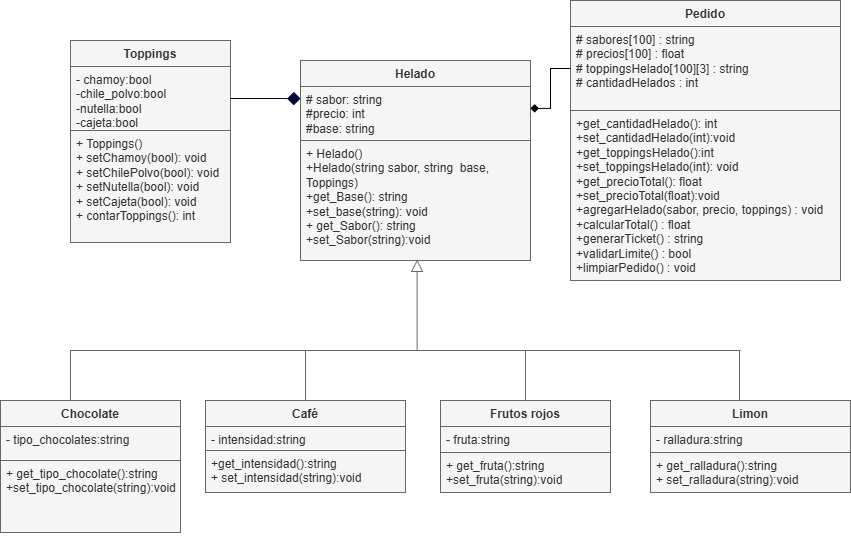

The diagram above was exported from draw.io. Its source (the exported page's mxGraphModel, read from the mxfile embedded in the PNG):
<mxGraphModel dx="1042" dy="1696" grid="1" gridSize="10" guides="1" tooltips="1" connect="1" arrows="1" fold="1" page="1" pageScale="1" pageWidth="850" pageHeight="1100" math="0" shadow="0">
  <root>
    <mxCell id="0" />
    <mxCell id="1" parent="0" />
    <mxCell id="AhBcn0jRs-s5LFledK2W-1" parent="1" style="swimlane;fontStyle=1;align=center;verticalAlign=top;childLayout=stackLayout;horizontal=1;startSize=26;horizontalStack=0;resizeParent=1;resizeParentMax=0;resizeLast=0;collapsible=1;marginBottom=0;whiteSpace=wrap;html=1;fillColor=#f5f5f5;fontColor=#333333;strokeColor=#666666;" value="Helado" vertex="1">
      <mxGeometry height="200" width="230" x="320" y="20" as="geometry" />
    </mxCell>
    <mxCell id="AhBcn0jRs-s5LFledK2W-2" parent="AhBcn0jRs-s5LFledK2W-1" style="text;align=left;verticalAlign=top;spacingLeft=4;spacingRight=4;overflow=hidden;rotatable=0;points=[[0,0.5],[1,0.5]];portConstraint=eastwest;whiteSpace=wrap;html=1;fillColor=#f5f5f5;fontColor=#333333;strokeColor=#666666;" value="# sabor: string&lt;div&gt;&lt;span style=&quot;background-color: transparent; color: light-dark(rgb(51, 51, 51), rgb(193, 193, 193));&quot;&gt;#precio: int&amp;nbsp;&lt;/span&gt;&lt;/div&gt;&lt;div&gt;&lt;span style=&quot;background-color: transparent; color: light-dark(rgb(51, 51, 51), rgb(193, 193, 193));&quot;&gt;#base: string&amp;nbsp;&lt;/span&gt;&lt;/div&gt;" vertex="1">
      <mxGeometry height="54" width="230" y="26" as="geometry" />
    </mxCell>
    <mxCell id="AhBcn0jRs-s5LFledK2W-4" parent="AhBcn0jRs-s5LFledK2W-1" style="text;align=left;verticalAlign=top;spacingLeft=4;spacingRight=4;overflow=hidden;rotatable=0;points=[[0,0.5],[1,0.5]];portConstraint=eastwest;whiteSpace=wrap;html=1;fillColor=#f5f5f5;fontColor=#333333;strokeColor=#666666;" value="+ Helado()&lt;div&gt;&lt;div&gt;+Helado(string sabor, string&amp;nbsp; base, Toppings)&lt;/div&gt;&lt;div&gt;+get_Base(): string&lt;/div&gt;&lt;div&gt;+set_base(string): void&amp;nbsp;&lt;/div&gt;&lt;div&gt;&lt;div&gt;+ get_Sabor(): string&lt;/div&gt;&lt;div&gt;+set_Sabor(string):void&amp;nbsp;&lt;/div&gt;&lt;div&gt;&lt;br&gt;&lt;/div&gt;&lt;/div&gt;&lt;/div&gt;" vertex="1">
      <mxGeometry height="120" width="230" y="80" as="geometry" />
    </mxCell>
    <mxCell id="AhBcn0jRs-s5LFledK2W-21" edge="1" parent="1" style="edgeStyle=orthogonalEdgeStyle;rounded=0;orthogonalLoop=1;jettySize=auto;html=1;endArrow=block;endFill=0;endSize=10;fillColor=#f5f5f5;strokeColor=#666666;entryX=0.507;entryY=0.991;entryDx=0;entryDy=0;entryPerimeter=0;" target="AhBcn0jRs-s5LFledK2W-4">
      <mxGeometry relative="1" as="geometry">
        <Array as="points">
          <mxPoint x="90" y="310" />
          <mxPoint x="437" y="310" />
        </Array>
        <mxPoint x="89.99999999999999" y="380.02" as="sourcePoint" />
        <mxPoint x="435.71" y="210" as="targetPoint" />
      </mxGeometry>
    </mxCell>
    <mxCell id="AhBcn0jRs-s5LFledK2W-5" parent="1" style="swimlane;fontStyle=1;align=center;verticalAlign=top;childLayout=stackLayout;horizontal=1;startSize=26;horizontalStack=0;resizeParent=1;resizeParentMax=0;resizeLast=0;collapsible=1;marginBottom=0;whiteSpace=wrap;html=1;fillColor=#f5f5f5;fontColor=#333333;strokeColor=#666666;" value="Chocolate" vertex="1">
      <mxGeometry height="132" width="180" x="20" y="360" as="geometry" />
    </mxCell>
    <mxCell id="AhBcn0jRs-s5LFledK2W-6" parent="AhBcn0jRs-s5LFledK2W-5" style="text;align=left;verticalAlign=top;spacingLeft=4;spacingRight=4;overflow=hidden;rotatable=0;points=[[0,0.5],[1,0.5]];portConstraint=eastwest;whiteSpace=wrap;html=1;fillColor=#f5f5f5;fontColor=#333333;strokeColor=#666666;" value="- tipo_chocolates:string&lt;div&gt;&amp;nbsp;&amp;nbsp;&lt;/div&gt;" vertex="1">
      <mxGeometry height="34" width="180" y="26" as="geometry" />
    </mxCell>
    <mxCell id="AhBcn0jRs-s5LFledK2W-8" parent="AhBcn0jRs-s5LFledK2W-5" style="text;align=left;verticalAlign=top;spacingLeft=4;spacingRight=4;overflow=hidden;rotatable=0;points=[[0,0.5],[1,0.5]];portConstraint=eastwest;whiteSpace=wrap;html=1;fillColor=#f5f5f5;fontColor=#333333;strokeColor=#666666;" value="+ get_tipo_chocolate():string&lt;div&gt;+set_tipo_chocolate(string):void&lt;/div&gt;" vertex="1">
      <mxGeometry height="72" width="180" y="60" as="geometry" />
    </mxCell>
    <mxCell id="AhBcn0jRs-s5LFledK2W-9" parent="1" style="swimlane;fontStyle=1;align=center;verticalAlign=top;childLayout=stackLayout;horizontal=1;startSize=26;horizontalStack=0;resizeParent=1;resizeParentMax=0;resizeLast=0;collapsible=1;marginBottom=0;whiteSpace=wrap;html=1;fillColor=#f5f5f5;fontColor=#333333;strokeColor=#666666;" value="Café" vertex="1">
      <mxGeometry height="92" width="200" x="225" y="360" as="geometry" />
    </mxCell>
    <mxCell id="AhBcn0jRs-s5LFledK2W-10" parent="AhBcn0jRs-s5LFledK2W-9" style="text;align=left;verticalAlign=top;spacingLeft=4;spacingRight=4;overflow=hidden;rotatable=0;points=[[0,0.5],[1,0.5]];portConstraint=eastwest;whiteSpace=wrap;html=1;fillColor=#f5f5f5;fontColor=#333333;strokeColor=#666666;" value="- intensidad:string&amp;nbsp;&amp;nbsp;" vertex="1">
      <mxGeometry height="24" width="200" y="26" as="geometry" />
    </mxCell>
    <mxCell id="AhBcn0jRs-s5LFledK2W-12" parent="AhBcn0jRs-s5LFledK2W-9" style="text;align=left;verticalAlign=top;spacingLeft=4;spacingRight=4;overflow=hidden;rotatable=0;points=[[0,0.5],[1,0.5]];portConstraint=eastwest;whiteSpace=wrap;html=1;fillColor=#f5f5f5;fontColor=#333333;strokeColor=#666666;" value="+get_intensidad():string&lt;div&gt;+ set_intensidad(string):void&lt;br&gt;&lt;div&gt;&lt;br&gt;&lt;/div&gt;&lt;/div&gt;" vertex="1">
      <mxGeometry height="42" width="200" y="50" as="geometry" />
    </mxCell>
    <mxCell id="AhBcn0jRs-s5LFledK2W-13" parent="1" style="swimlane;fontStyle=1;align=center;verticalAlign=top;childLayout=stackLayout;horizontal=1;startSize=26;horizontalStack=0;resizeParent=1;resizeParentMax=0;resizeLast=0;collapsible=1;marginBottom=0;whiteSpace=wrap;html=1;fillColor=#f5f5f5;fontColor=#333333;strokeColor=#666666;" value="Frutos rojos" vertex="1">
      <mxGeometry height="92" width="170" x="460" y="360" as="geometry" />
    </mxCell>
    <mxCell id="AhBcn0jRs-s5LFledK2W-14" parent="AhBcn0jRs-s5LFledK2W-13" style="text;align=left;verticalAlign=top;spacingLeft=4;spacingRight=4;overflow=hidden;rotatable=0;points=[[0,0.5],[1,0.5]];portConstraint=eastwest;whiteSpace=wrap;html=1;fillColor=#f5f5f5;fontColor=#333333;strokeColor=#666666;" value="- fruta:string&amp;nbsp;" vertex="1">
      <mxGeometry height="26" width="170" y="26" as="geometry" />
    </mxCell>
    <mxCell id="AhBcn0jRs-s5LFledK2W-16" parent="AhBcn0jRs-s5LFledK2W-13" style="text;align=left;verticalAlign=top;spacingLeft=4;spacingRight=4;overflow=hidden;rotatable=0;points=[[0,0.5],[1,0.5]];portConstraint=eastwest;whiteSpace=wrap;html=1;fillColor=#f5f5f5;fontColor=#333333;strokeColor=#666666;" value="+ get_fruta():string&lt;div&gt;+set_fruta(string):void&lt;/div&gt;" vertex="1">
      <mxGeometry height="40" width="170" y="52" as="geometry" />
    </mxCell>
    <mxCell id="AhBcn0jRs-s5LFledK2W-17" parent="1" style="swimlane;fontStyle=1;align=center;verticalAlign=top;childLayout=stackLayout;horizontal=1;startSize=26;horizontalStack=0;resizeParent=1;resizeParentMax=0;resizeLast=0;collapsible=1;marginBottom=0;whiteSpace=wrap;html=1;fillColor=#f5f5f5;fontColor=#333333;strokeColor=#666666;" value="Limon" vertex="1">
      <mxGeometry height="92" width="200" x="670" y="360" as="geometry" />
    </mxCell>
    <mxCell id="AhBcn0jRs-s5LFledK2W-18" parent="AhBcn0jRs-s5LFledK2W-17" style="text;align=left;verticalAlign=top;spacingLeft=4;spacingRight=4;overflow=hidden;rotatable=0;points=[[0,0.5],[1,0.5]];portConstraint=eastwest;whiteSpace=wrap;html=1;fillColor=#f5f5f5;fontColor=#333333;strokeColor=#666666;" value="- ralladura:string&amp;nbsp;" vertex="1">
      <mxGeometry height="26" width="200" y="26" as="geometry" />
    </mxCell>
    <mxCell id="AhBcn0jRs-s5LFledK2W-20" parent="AhBcn0jRs-s5LFledK2W-17" style="text;align=left;verticalAlign=top;spacingLeft=4;spacingRight=4;overflow=hidden;rotatable=0;points=[[0,0.5],[1,0.5]];portConstraint=eastwest;whiteSpace=wrap;html=1;fillColor=#f5f5f5;fontColor=#333333;strokeColor=#666666;" value="+ get_ralladura():string&lt;div&gt;+ set_ralladura(string):void&amp;nbsp;&lt;/div&gt;" vertex="1">
      <mxGeometry height="40" width="200" y="52" as="geometry" />
    </mxCell>
    <mxCell id="AhBcn0jRs-s5LFledK2W-25" parent="1" style="line;strokeWidth=1;align=left;verticalAlign=middle;spacingTop=-1;spacingLeft=3;spacingRight=3;rotatable=0;labelPosition=right;points=[];portConstraint=eastwest;fillColor=#f5f5f5;fontColor=#333333;strokeColor=#666666;" value="" vertex="1">
      <mxGeometry height="40" width="330" x="430" y="290" as="geometry" />
    </mxCell>
    <mxCell id="AhBcn0jRs-s5LFledK2W-29" edge="1" parent="1" source="AhBcn0jRs-s5LFledK2W-17" style="endArrow=none;html=1;rounded=0;entryX=0.997;entryY=0.497;entryDx=0;entryDy=0;entryPerimeter=0;exitX=0.445;exitY=-0.005;exitDx=0;exitDy=0;exitPerimeter=0;fillColor=#f5f5f5;strokeColor=#666666;" target="AhBcn0jRs-s5LFledK2W-25" value="">
      <mxGeometry height="50" relative="1" width="50" as="geometry">
        <mxPoint x="760" y="358" as="sourcePoint" />
        <mxPoint x="770" y="310" as="targetPoint" />
      </mxGeometry>
    </mxCell>
    <mxCell id="AhBcn0jRs-s5LFledK2W-30" edge="1" parent="1" source="AhBcn0jRs-s5LFledK2W-9" style="endArrow=none;html=1;rounded=0;exitX=0.5;exitY=0;exitDx=0;exitDy=0;fillColor=#f5f5f5;strokeColor=#666666;" value="">
      <mxGeometry height="50" relative="1" width="50" as="geometry">
        <mxPoint x="420" y="420" as="sourcePoint" />
        <mxPoint x="325" y="310" as="targetPoint" />
      </mxGeometry>
    </mxCell>
    <mxCell id="AhBcn0jRs-s5LFledK2W-31" edge="1" parent="1" style="endArrow=none;html=1;rounded=0;entryX=0.5;entryY=0;entryDx=0;entryDy=0;fillColor=#f5f5f5;strokeColor=#666666;" target="AhBcn0jRs-s5LFledK2W-13" value="">
      <mxGeometry height="50" relative="1" width="50" as="geometry">
        <mxPoint x="545" y="310" as="sourcePoint" />
        <mxPoint x="470" y="370" as="targetPoint" />
      </mxGeometry>
    </mxCell>
    <mxCell id="AhBcn0jRs-s5LFledK2W-38" parent="1" style="swimlane;fontStyle=1;align=center;verticalAlign=top;childLayout=stackLayout;horizontal=1;startSize=26;horizontalStack=0;resizeParent=1;resizeParentMax=0;resizeLast=0;collapsible=1;marginBottom=0;whiteSpace=wrap;html=1;fillColor=#f5f5f5;fontColor=#333333;strokeColor=#666666;" value="Toppings" vertex="1">
      <mxGeometry height="202" width="160" x="90" as="geometry" />
    </mxCell>
    <mxCell id="AhBcn0jRs-s5LFledK2W-39" parent="AhBcn0jRs-s5LFledK2W-38" style="text;align=left;verticalAlign=top;spacingLeft=4;spacingRight=4;overflow=hidden;rotatable=0;points=[[0,0.5],[1,0.5]];portConstraint=eastwest;whiteSpace=wrap;html=1;fillColor=#f5f5f5;fontColor=#333333;strokeColor=#666666;" value="- chamoy:bool&lt;div&gt;-chile_polvo:bool&lt;/div&gt;&lt;div&gt;-nutella:bool&lt;/div&gt;&lt;div&gt;-cajeta:bool&amp;nbsp;&lt;/div&gt;&lt;div&gt;&lt;br&gt;&lt;/div&gt;&lt;div&gt;&lt;div&gt;&lt;br&gt;&lt;/div&gt;&lt;/div&gt;" vertex="1">
      <mxGeometry height="64" width="160" y="26" as="geometry" />
    </mxCell>
    <mxCell id="AhBcn0jRs-s5LFledK2W-41" parent="AhBcn0jRs-s5LFledK2W-38" style="text;align=left;verticalAlign=top;spacingLeft=4;spacingRight=4;overflow=hidden;rotatable=0;points=[[0,0.5],[1,0.5]];portConstraint=eastwest;whiteSpace=wrap;html=1;fillColor=#f5f5f5;fontColor=#333333;strokeColor=#666666;" value="&lt;div&gt;+ Toppings()&amp;nbsp; &amp;nbsp; &amp;nbsp; &amp;nbsp; &amp;nbsp; &amp;nbsp;&lt;/div&gt;&lt;div&gt;&lt;span style=&quot;background-color: transparent; color: light-dark(rgb(51, 51, 51), rgb(193, 193, 193));&quot;&gt;+ setChamoy(bool): void&amp;nbsp; &amp;nbsp; &lt;/span&gt;&lt;span style=&quot;background-color: transparent; color: light-dark(rgb(51, 51, 51), rgb(193, 193, 193));&quot;&gt;+ setChilePolvo(bool): void&lt;/span&gt;&lt;/div&gt;&lt;div&gt;&lt;span style=&quot;background-color: transparent; color: light-dark(rgb(51, 51, 51), rgb(193, 193, 193));&quot;&gt;+ setNutella(bool): void&lt;/span&gt;&lt;/div&gt;&lt;div&gt;&lt;span style=&quot;background-color: transparent; color: light-dark(rgb(51, 51, 51), rgb(193, 193, 193));&quot;&gt;+ setCajeta(bool): void&lt;/span&gt;&lt;/div&gt;&lt;div&gt;&lt;span style=&quot;background-color: transparent; color: light-dark(rgb(51, 51, 51), rgb(193, 193, 193));&quot;&gt;+ contarToppings(): int&amp;nbsp;&lt;/span&gt;&lt;/div&gt;" vertex="1">
      <mxGeometry height="112" width="160" y="90" as="geometry" />
    </mxCell>
    <mxCell id="AhBcn0jRs-s5LFledK2W-45" edge="1" parent="1" style="edgeStyle=orthogonalEdgeStyle;rounded=0;orthogonalLoop=1;jettySize=auto;html=1;entryX=0.015;entryY=0.248;entryDx=0;entryDy=0;entryPerimeter=0;endArrow=diamond;endFill=1;endSize=11;fillColor=#f5f5f5;strokeColor=#000033;">
      <mxGeometry relative="1" as="geometry">
        <mxPoint x="250" y="58" as="sourcePoint" />
        <mxPoint x="320.0000000000001" y="58.096000000000004" as="targetPoint" />
      </mxGeometry>
    </mxCell>
    <mxCell id="AhBcn0jRs-s5LFledK2W-47" parent="1" style="swimlane;fontStyle=1;align=center;verticalAlign=top;childLayout=stackLayout;horizontal=1;startSize=26;horizontalStack=0;resizeParent=1;resizeParentMax=0;resizeLast=0;collapsible=1;marginBottom=0;whiteSpace=wrap;html=1;fillColor=#f5f5f5;fontColor=#333333;strokeColor=#666666;" value="Pedido" vertex="1">
      <mxGeometry height="280" width="270" x="590" y="-40" as="geometry" />
    </mxCell>
    <mxCell id="AhBcn0jRs-s5LFledK2W-48" parent="AhBcn0jRs-s5LFledK2W-47" style="text;strokeColor=#666666;fillColor=#f5f5f5;align=left;verticalAlign=top;spacingLeft=4;spacingRight=4;overflow=hidden;rotatable=0;points=[[0,0.5],[1,0.5]];portConstraint=eastwest;whiteSpace=wrap;html=1;fontColor=#333333;" value="&lt;div&gt;&lt;span style=&quot;background-color: transparent; color: light-dark(rgb(51, 51, 51), rgb(193, 193, 193));&quot;&gt;# sabores[100] : string&lt;/span&gt;&lt;/div&gt;&lt;div&gt;&lt;div&gt;# precios[100] : float&lt;/div&gt;&lt;div&gt;# toppingsHelado[100][3] : string&lt;/div&gt;&lt;div&gt;# cantidadHelados : int&lt;/div&gt;&lt;/div&gt;" vertex="1">
      <mxGeometry height="84" width="270" y="26" as="geometry" />
    </mxCell>
    <mxCell id="AhBcn0jRs-s5LFledK2W-50" parent="AhBcn0jRs-s5LFledK2W-47" style="text;strokeColor=#666666;fillColor=#f5f5f5;align=left;verticalAlign=top;spacingLeft=4;spacingRight=4;overflow=hidden;rotatable=0;points=[[0,0.5],[1,0.5]];portConstraint=eastwest;whiteSpace=wrap;html=1;fontColor=#333333;" value="&lt;div&gt;&lt;div&gt;+get_cantidadHelado(): int&amp;nbsp;&lt;/div&gt;&lt;div&gt;+set_cantidadHelado(int):void&amp;nbsp;&lt;/div&gt;&lt;/div&gt;&lt;div&gt;+get_toppingsHelado():int&lt;/div&gt;&lt;div&gt;+set_toppingsHelado(int): void&amp;nbsp;&lt;/div&gt;&lt;div&gt;+get_precioTotal(): float&amp;nbsp;&lt;/div&gt;&lt;div&gt;+set_precioTotal(float):void&amp;nbsp;&lt;/div&gt;+agregarHelado(sabor, precio, toppings) : void&lt;div&gt;&lt;div&gt;&lt;span style=&quot;background-color: transparent; color: light-dark(rgb(51, 51, 51), rgb(193, 193, 193));&quot;&gt;+calcularTotal() : float&lt;/span&gt;&lt;/div&gt;&lt;div&gt;&lt;span style=&quot;background-color: transparent; color: light-dark(rgb(51, 51, 51), rgb(193, 193, 193));&quot;&gt;+generarTicket() : string&lt;/span&gt;&lt;/div&gt;&lt;div&gt;&lt;span style=&quot;background-color: transparent; color: light-dark(rgb(51, 51, 51), rgb(193, 193, 193));&quot;&gt;+validarLimite() : bool&lt;/span&gt;&lt;/div&gt;&lt;div&gt;&lt;span style=&quot;background-color: transparent; color: light-dark(rgb(51, 51, 51), rgb(193, 193, 193));&quot;&gt;+limpiarPedido() : void&lt;/span&gt;&lt;/div&gt;&lt;/div&gt;" vertex="1">
      <mxGeometry height="170" width="270" y="110" as="geometry" />
    </mxCell>
    <mxCell id="AhBcn0jRs-s5LFledK2W-58" edge="1" parent="1" source="AhBcn0jRs-s5LFledK2W-48" style="edgeStyle=orthogonalEdgeStyle;rounded=0;orthogonalLoop=1;jettySize=auto;html=1;exitX=0;exitY=0.5;exitDx=0;exitDy=0;entryX=1;entryY=0.405;entryDx=0;entryDy=0;entryPerimeter=0;endArrow=diamond;endFill=1;" target="AhBcn0jRs-s5LFledK2W-2">
      <mxGeometry relative="1" as="geometry" />
    </mxCell>
  </root>
</mxGraphModel>